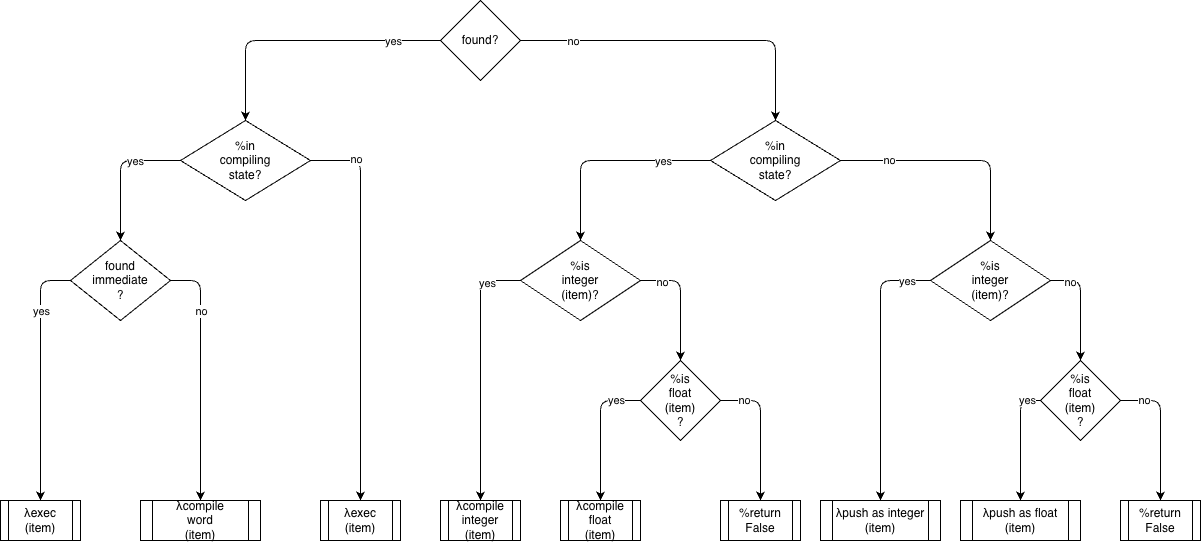

The diagram above was exported from draw.io. Its source (the exported page's mxGraphModel, read from the mxfile embedded in the PNG):
<mxGraphModel dx="1106" dy="753" grid="1" gridSize="10" guides="1" tooltips="1" connect="1" arrows="1" fold="1" page="1" pageScale="1" pageWidth="1100" pageHeight="850" math="0" shadow="0">
  <root>
    <mxCell id="0" />
    <mxCell id="1" parent="0" />
    <mxCell id="zTViIhP_tUskBqKQNT3X-1" edge="1" parent="1" source="zTViIhP_tUskBqKQNT3X-5" style="edgeStyle=orthogonalEdgeStyle;rounded=1;orthogonalLoop=1;jettySize=auto;html=1;exitX=0;exitY=0.5;exitDx=0;exitDy=0;entryX=0.5;entryY=0;entryDx=0;entryDy=0;curved=0;" target="zTViIhP_tUskBqKQNT3X-10">
      <mxGeometry relative="1" as="geometry" />
    </mxCell>
    <mxCell id="zTViIhP_tUskBqKQNT3X-2" connectable="0" parent="zTViIhP_tUskBqKQNT3X-1" style="edgeLabel;html=1;align=center;verticalAlign=middle;resizable=0;points=[];fontFamily=Helvetica;fontSize=11;fontColor=default;labelBackgroundColor=default;" value="yes" vertex="1">
      <mxGeometry relative="1" x="-0.18" y="-3" as="geometry">
        <mxPoint x="65" y="3" as="offset" />
      </mxGeometry>
    </mxCell>
    <mxCell id="zTViIhP_tUskBqKQNT3X-3" edge="1" parent="1" source="zTViIhP_tUskBqKQNT3X-5" style="edgeStyle=orthogonalEdgeStyle;rounded=1;orthogonalLoop=1;jettySize=auto;html=1;exitX=1;exitY=0.5;exitDx=0;exitDy=0;curved=0;" target="zTViIhP_tUskBqKQNT3X-15">
      <mxGeometry relative="1" as="geometry" />
    </mxCell>
    <mxCell id="zTViIhP_tUskBqKQNT3X-4" connectable="0" parent="zTViIhP_tUskBqKQNT3X-3" style="edgeLabel;html=1;align=center;verticalAlign=middle;resizable=0;points=[];fontFamily=Helvetica;fontSize=11;fontColor=default;labelBackgroundColor=default;" value="no" vertex="1">
      <mxGeometry relative="1" x="-0.69" as="geometry">
        <mxPoint as="offset" />
      </mxGeometry>
    </mxCell>
    <mxCell id="zTViIhP_tUskBqKQNT3X-5" parent="1" style="rhombus;whiteSpace=wrap;html=1;" value="found?" vertex="1">
      <mxGeometry height="80" width="80" x="450" y="20" as="geometry" />
    </mxCell>
    <mxCell id="zTViIhP_tUskBqKQNT3X-6" edge="1" parent="1" source="zTViIhP_tUskBqKQNT3X-10" style="edgeStyle=orthogonalEdgeStyle;shape=connector;curved=0;rounded=1;orthogonalLoop=1;jettySize=auto;html=1;exitX=0;exitY=0.5;exitDx=0;exitDy=0;entryX=0.5;entryY=0;entryDx=0;entryDy=0;strokeColor=default;align=center;verticalAlign=middle;fontFamily=Helvetica;fontSize=11;fontColor=default;labelBackgroundColor=default;endArrow=classic;" target="zTViIhP_tUskBqKQNT3X-20">
      <mxGeometry relative="1" as="geometry" />
    </mxCell>
    <mxCell id="zTViIhP_tUskBqKQNT3X-7" connectable="0" parent="zTViIhP_tUskBqKQNT3X-6" style="edgeLabel;html=1;align=center;verticalAlign=middle;resizable=0;points=[];fontFamily=Helvetica;fontSize=11;fontColor=default;labelBackgroundColor=default;" value="yes" vertex="1">
      <mxGeometry relative="1" x="-0.3375" as="geometry">
        <mxPoint as="offset" />
      </mxGeometry>
    </mxCell>
    <mxCell id="zTViIhP_tUskBqKQNT3X-8" edge="1" parent="1" source="zTViIhP_tUskBqKQNT3X-10" style="edgeStyle=orthogonalEdgeStyle;shape=connector;curved=0;rounded=1;orthogonalLoop=1;jettySize=auto;html=1;exitX=1;exitY=0.5;exitDx=0;exitDy=0;entryX=0.5;entryY=0;entryDx=0;entryDy=0;strokeColor=default;align=center;verticalAlign=middle;fontFamily=Helvetica;fontSize=11;fontColor=default;labelBackgroundColor=default;endArrow=classic;" target="dRkQnjKu9n-pmXYVSlKa-3">
      <mxGeometry relative="1" as="geometry" />
    </mxCell>
    <mxCell id="zTViIhP_tUskBqKQNT3X-9" connectable="0" parent="zTViIhP_tUskBqKQNT3X-8" style="edgeLabel;html=1;align=center;verticalAlign=middle;resizable=0;points=[];fontFamily=Helvetica;fontSize=11;fontColor=default;labelBackgroundColor=default;" value="no" vertex="1">
      <mxGeometry relative="1" x="-0.7714" y="2" as="geometry">
        <mxPoint as="offset" />
      </mxGeometry>
    </mxCell>
    <mxCell id="zTViIhP_tUskBqKQNT3X-10" parent="1" style="rhombus;whiteSpace=wrap;html=1;" value="%in&lt;div&gt;compiling&lt;/div&gt;&lt;div&gt;state?&lt;/div&gt;" vertex="1">
      <mxGeometry height="80" width="130" x="190" y="140" as="geometry" />
    </mxCell>
    <mxCell id="zTViIhP_tUskBqKQNT3X-11" edge="1" parent="1" source="zTViIhP_tUskBqKQNT3X-15" style="edgeStyle=orthogonalEdgeStyle;shape=connector;curved=0;rounded=1;orthogonalLoop=1;jettySize=auto;html=1;exitX=1;exitY=0.5;exitDx=0;exitDy=0;entryX=0.5;entryY=0;entryDx=0;entryDy=0;strokeColor=default;align=center;verticalAlign=middle;fontFamily=Helvetica;fontSize=11;fontColor=default;labelBackgroundColor=default;endArrow=classic;" target="zTViIhP_tUskBqKQNT3X-28">
      <mxGeometry relative="1" as="geometry" />
    </mxCell>
    <mxCell id="zTViIhP_tUskBqKQNT3X-12" connectable="0" parent="zTViIhP_tUskBqKQNT3X-11" style="edgeLabel;html=1;align=center;verticalAlign=middle;resizable=0;points=[];fontFamily=Helvetica;fontSize=11;fontColor=default;labelBackgroundColor=default;" value="no" vertex="1">
      <mxGeometry relative="1" x="-0.5833" y="1" as="geometry">
        <mxPoint as="offset" />
      </mxGeometry>
    </mxCell>
    <mxCell id="zTViIhP_tUskBqKQNT3X-13" edge="1" parent="1" source="zTViIhP_tUskBqKQNT3X-15" style="edgeStyle=orthogonalEdgeStyle;shape=connector;curved=0;rounded=1;orthogonalLoop=1;jettySize=auto;html=1;exitX=0;exitY=0.5;exitDx=0;exitDy=0;entryX=0.5;entryY=0;entryDx=0;entryDy=0;strokeColor=default;align=center;verticalAlign=middle;fontFamily=Helvetica;fontSize=11;fontColor=default;labelBackgroundColor=default;endArrow=classic;" target="zTViIhP_tUskBqKQNT3X-41">
      <mxGeometry relative="1" as="geometry" />
    </mxCell>
    <mxCell id="zTViIhP_tUskBqKQNT3X-14" connectable="0" parent="zTViIhP_tUskBqKQNT3X-13" style="edgeLabel;html=1;align=center;verticalAlign=middle;resizable=0;points=[];fontFamily=Helvetica;fontSize=11;fontColor=default;labelBackgroundColor=default;" value="yes" vertex="1">
      <mxGeometry relative="1" x="-0.54" as="geometry">
        <mxPoint as="offset" />
      </mxGeometry>
    </mxCell>
    <mxCell id="zTViIhP_tUskBqKQNT3X-15" parent="1" style="rhombus;whiteSpace=wrap;html=1;" value="%in&lt;div&gt;compiling&lt;/div&gt;&lt;div&gt;state?&lt;/div&gt;" vertex="1">
      <mxGeometry height="80" width="130" x="720" y="140" as="geometry" />
    </mxCell>
    <mxCell id="zTViIhP_tUskBqKQNT3X-16" edge="1" parent="1" source="zTViIhP_tUskBqKQNT3X-20" style="edgeStyle=orthogonalEdgeStyle;shape=connector;curved=0;rounded=1;orthogonalLoop=1;jettySize=auto;html=1;exitX=0;exitY=0.5;exitDx=0;exitDy=0;entryX=0.5;entryY=0;entryDx=0;entryDy=0;strokeColor=default;align=center;verticalAlign=middle;fontFamily=Helvetica;fontSize=11;fontColor=default;labelBackgroundColor=default;endArrow=classic;" target="dRkQnjKu9n-pmXYVSlKa-1">
      <mxGeometry relative="1" as="geometry" />
    </mxCell>
    <mxCell id="zTViIhP_tUskBqKQNT3X-17" connectable="0" parent="zTViIhP_tUskBqKQNT3X-16" style="edgeLabel;html=1;align=center;verticalAlign=middle;resizable=0;points=[];fontFamily=Helvetica;fontSize=11;fontColor=default;labelBackgroundColor=default;" value="yes" vertex="1">
      <mxGeometry relative="1" x="-0.625" y="-2" as="geometry">
        <mxPoint x="2" y="13" as="offset" />
      </mxGeometry>
    </mxCell>
    <mxCell id="zTViIhP_tUskBqKQNT3X-18" edge="1" parent="1" source="zTViIhP_tUskBqKQNT3X-20" style="edgeStyle=orthogonalEdgeStyle;shape=connector;curved=0;rounded=1;orthogonalLoop=1;jettySize=auto;html=1;entryX=0.5;entryY=0;entryDx=0;entryDy=0;strokeColor=default;align=center;verticalAlign=middle;fontFamily=Helvetica;fontSize=11;fontColor=default;labelBackgroundColor=default;endArrow=classic;exitX=1;exitY=0.5;exitDx=0;exitDy=0;" target="dRkQnjKu9n-pmXYVSlKa-2">
      <mxGeometry relative="1" as="geometry" />
    </mxCell>
    <mxCell id="zTViIhP_tUskBqKQNT3X-19" connectable="0" parent="zTViIhP_tUskBqKQNT3X-18" style="edgeLabel;html=1;align=center;verticalAlign=middle;resizable=0;points=[];fontFamily=Helvetica;fontSize=11;fontColor=default;labelBackgroundColor=default;" value="no" vertex="1">
      <mxGeometry relative="1" x="-0.8667" y="1" as="geometry">
        <mxPoint x="13" y="31" as="offset" />
      </mxGeometry>
    </mxCell>
    <mxCell id="zTViIhP_tUskBqKQNT3X-20" parent="1" style="rhombus;whiteSpace=wrap;html=1;" value="found&lt;div&gt;immediate&lt;/div&gt;&lt;div&gt;?&lt;/div&gt;" vertex="1">
      <mxGeometry height="80" width="100" x="80" y="260" as="geometry" />
    </mxCell>
    <mxCell id="zTViIhP_tUskBqKQNT3X-24" edge="1" parent="1" source="zTViIhP_tUskBqKQNT3X-28" style="edgeStyle=orthogonalEdgeStyle;shape=connector;curved=0;rounded=1;orthogonalLoop=1;jettySize=auto;html=1;exitX=1;exitY=0.5;exitDx=0;exitDy=0;entryX=0.5;entryY=0;entryDx=0;entryDy=0;strokeColor=default;align=center;verticalAlign=middle;fontFamily=Helvetica;fontSize=11;fontColor=default;labelBackgroundColor=default;endArrow=classic;" target="zTViIhP_tUskBqKQNT3X-33">
      <mxGeometry relative="1" as="geometry" />
    </mxCell>
    <mxCell id="zTViIhP_tUskBqKQNT3X-25" connectable="0" parent="zTViIhP_tUskBqKQNT3X-24" style="edgeLabel;html=1;align=center;verticalAlign=middle;resizable=0;points=[];fontFamily=Helvetica;fontSize=11;fontColor=default;labelBackgroundColor=default;" value="no" vertex="1">
      <mxGeometry relative="1" x="-0.65" y="-1" as="geometry">
        <mxPoint as="offset" />
      </mxGeometry>
    </mxCell>
    <mxCell id="zTViIhP_tUskBqKQNT3X-26" edge="1" parent="1" source="zTViIhP_tUskBqKQNT3X-28" style="edgeStyle=orthogonalEdgeStyle;shape=connector;curved=0;rounded=1;orthogonalLoop=1;jettySize=auto;html=1;exitX=0;exitY=0.5;exitDx=0;exitDy=0;strokeColor=default;align=center;verticalAlign=middle;fontFamily=Helvetica;fontSize=11;fontColor=default;labelBackgroundColor=default;endArrow=classic;entryX=0.5;entryY=0;entryDx=0;entryDy=0;" target="dRkQnjKu9n-pmXYVSlKa-7">
      <mxGeometry relative="1" as="geometry" />
    </mxCell>
    <mxCell id="zTViIhP_tUskBqKQNT3X-27" connectable="0" parent="zTViIhP_tUskBqKQNT3X-26" style="edgeLabel;html=1;align=center;verticalAlign=middle;resizable=0;points=[];fontFamily=Helvetica;fontSize=11;fontColor=default;labelBackgroundColor=default;" value="yes" vertex="1">
      <mxGeometry relative="1" x="-0.7357" y="2" as="geometry">
        <mxPoint x="12" y="-2" as="offset" />
      </mxGeometry>
    </mxCell>
    <mxCell id="zTViIhP_tUskBqKQNT3X-28" parent="1" style="rhombus;whiteSpace=wrap;html=1;" value="%is&lt;div&gt;integer&lt;div&gt;(item)?&lt;/div&gt;&lt;/div&gt;" vertex="1">
      <mxGeometry height="80" width="120" x="940" y="260" as="geometry" />
    </mxCell>
    <mxCell id="zTViIhP_tUskBqKQNT3X-29" edge="1" parent="1" source="zTViIhP_tUskBqKQNT3X-33" style="edgeStyle=orthogonalEdgeStyle;shape=connector;curved=0;rounded=1;orthogonalLoop=1;jettySize=auto;html=1;exitX=1;exitY=0.5;exitDx=0;exitDy=0;entryX=0.5;entryY=0;entryDx=0;entryDy=0;strokeColor=default;align=center;verticalAlign=middle;fontFamily=Helvetica;fontSize=11;fontColor=default;labelBackgroundColor=default;endArrow=classic;" target="dRkQnjKu9n-pmXYVSlKa-9">
      <mxGeometry relative="1" as="geometry" />
    </mxCell>
    <mxCell id="zTViIhP_tUskBqKQNT3X-30" connectable="0" parent="zTViIhP_tUskBqKQNT3X-29" style="edgeLabel;html=1;align=center;verticalAlign=middle;resizable=0;points=[];fontFamily=Helvetica;fontSize=11;fontColor=default;labelBackgroundColor=default;" value="no" vertex="1">
      <mxGeometry relative="1" x="-0.6667" y="1" as="geometry">
        <mxPoint as="offset" />
      </mxGeometry>
    </mxCell>
    <mxCell id="zTViIhP_tUskBqKQNT3X-31" edge="1" parent="1" source="zTViIhP_tUskBqKQNT3X-33" style="edgeStyle=orthogonalEdgeStyle;shape=connector;curved=0;rounded=1;orthogonalLoop=1;jettySize=auto;html=1;exitX=0;exitY=0.5;exitDx=0;exitDy=0;entryX=0.5;entryY=0;entryDx=0;entryDy=0;strokeColor=default;align=center;verticalAlign=middle;fontFamily=Helvetica;fontSize=11;fontColor=default;labelBackgroundColor=default;endArrow=classic;" target="dRkQnjKu9n-pmXYVSlKa-8">
      <mxGeometry relative="1" as="geometry" />
    </mxCell>
    <mxCell id="zTViIhP_tUskBqKQNT3X-32" connectable="0" parent="zTViIhP_tUskBqKQNT3X-31" style="edgeLabel;html=1;align=center;verticalAlign=middle;resizable=0;points=[];fontFamily=Helvetica;fontSize=11;fontColor=default;labelBackgroundColor=default;" value="yes" vertex="1">
      <mxGeometry relative="1" x="-0.7667" y="-1" as="geometry">
        <mxPoint as="offset" />
      </mxGeometry>
    </mxCell>
    <mxCell id="zTViIhP_tUskBqKQNT3X-33" parent="1" style="rhombus;whiteSpace=wrap;html=1;" value="%is&lt;div&gt;float&lt;/div&gt;&lt;div&gt;(item)&lt;/div&gt;&lt;div&gt;?&lt;/div&gt;" vertex="1">
      <mxGeometry height="80" width="80" x="1050" y="380" as="geometry" />
    </mxCell>
    <mxCell id="zTViIhP_tUskBqKQNT3X-37" edge="1" parent="1" source="zTViIhP_tUskBqKQNT3X-41" style="edgeStyle=orthogonalEdgeStyle;shape=connector;curved=0;rounded=1;orthogonalLoop=1;jettySize=auto;html=1;exitX=1;exitY=0.5;exitDx=0;exitDy=0;entryX=0.5;entryY=0;entryDx=0;entryDy=0;strokeColor=default;align=center;verticalAlign=middle;fontFamily=Helvetica;fontSize=11;fontColor=default;labelBackgroundColor=default;endArrow=classic;" target="zTViIhP_tUskBqKQNT3X-46">
      <mxGeometry relative="1" as="geometry" />
    </mxCell>
    <mxCell id="zTViIhP_tUskBqKQNT3X-38" connectable="0" parent="zTViIhP_tUskBqKQNT3X-37" style="edgeLabel;html=1;align=center;verticalAlign=middle;resizable=0;points=[];fontFamily=Helvetica;fontSize=11;fontColor=default;labelBackgroundColor=default;" value="no" vertex="1">
      <mxGeometry relative="1" x="-0.65" y="-1" as="geometry">
        <mxPoint as="offset" />
      </mxGeometry>
    </mxCell>
    <mxCell id="zTViIhP_tUskBqKQNT3X-39" edge="1" parent="1" source="zTViIhP_tUskBqKQNT3X-41" style="edgeStyle=orthogonalEdgeStyle;shape=connector;curved=0;rounded=1;orthogonalLoop=1;jettySize=auto;html=1;exitX=0;exitY=0.5;exitDx=0;exitDy=0;strokeColor=default;align=center;verticalAlign=middle;fontFamily=Helvetica;fontSize=11;fontColor=default;labelBackgroundColor=default;endArrow=classic;entryX=0.5;entryY=0;entryDx=0;entryDy=0;" target="dRkQnjKu9n-pmXYVSlKa-4">
      <mxGeometry relative="1" as="geometry" />
    </mxCell>
    <mxCell id="zTViIhP_tUskBqKQNT3X-40" connectable="0" parent="zTViIhP_tUskBqKQNT3X-39" style="edgeLabel;html=1;align=center;verticalAlign=middle;resizable=0;points=[];fontFamily=Helvetica;fontSize=11;fontColor=default;labelBackgroundColor=default;" value="yes" vertex="1">
      <mxGeometry relative="1" x="-0.7357" y="2" as="geometry">
        <mxPoint as="offset" />
      </mxGeometry>
    </mxCell>
    <mxCell id="zTViIhP_tUskBqKQNT3X-41" parent="1" style="rhombus;whiteSpace=wrap;html=1;" value="%is&lt;div&gt;integer&lt;div&gt;(item)&lt;span style=&quot;background-color: transparent; color: light-dark(rgb(0, 0, 0), rgb(255, 255, 255));&quot;&gt;?&lt;/span&gt;&lt;/div&gt;&lt;/div&gt;" vertex="1">
      <mxGeometry height="80" width="120" x="530" y="260" as="geometry" />
    </mxCell>
    <mxCell id="zTViIhP_tUskBqKQNT3X-42" edge="1" parent="1" source="zTViIhP_tUskBqKQNT3X-46" style="edgeStyle=orthogonalEdgeStyle;shape=connector;curved=0;rounded=1;orthogonalLoop=1;jettySize=auto;html=1;exitX=1;exitY=0.5;exitDx=0;exitDy=0;entryX=0.5;entryY=0;entryDx=0;entryDy=0;strokeColor=default;align=center;verticalAlign=middle;fontFamily=Helvetica;fontSize=11;fontColor=default;labelBackgroundColor=default;endArrow=classic;" target="dRkQnjKu9n-pmXYVSlKa-6">
      <mxGeometry relative="1" as="geometry" />
    </mxCell>
    <mxCell id="zTViIhP_tUskBqKQNT3X-43" connectable="0" parent="zTViIhP_tUskBqKQNT3X-42" style="edgeLabel;html=1;align=center;verticalAlign=middle;resizable=0;points=[];fontFamily=Helvetica;fontSize=11;fontColor=default;labelBackgroundColor=default;" value="no" vertex="1">
      <mxGeometry relative="1" x="-0.6667" y="1" as="geometry">
        <mxPoint as="offset" />
      </mxGeometry>
    </mxCell>
    <mxCell id="zTViIhP_tUskBqKQNT3X-44" edge="1" parent="1" source="zTViIhP_tUskBqKQNT3X-46" style="edgeStyle=orthogonalEdgeStyle;shape=connector;curved=0;rounded=1;orthogonalLoop=1;jettySize=auto;html=1;exitX=0;exitY=0.5;exitDx=0;exitDy=0;entryX=0.5;entryY=0;entryDx=0;entryDy=0;strokeColor=default;align=center;verticalAlign=middle;fontFamily=Helvetica;fontSize=11;fontColor=default;labelBackgroundColor=default;endArrow=classic;" target="dRkQnjKu9n-pmXYVSlKa-5">
      <mxGeometry relative="1" as="geometry" />
    </mxCell>
    <mxCell id="zTViIhP_tUskBqKQNT3X-45" connectable="0" parent="zTViIhP_tUskBqKQNT3X-44" style="edgeLabel;html=1;align=center;verticalAlign=middle;resizable=0;points=[];fontFamily=Helvetica;fontSize=11;fontColor=default;labelBackgroundColor=default;" value="yes" vertex="1">
      <mxGeometry relative="1" x="-0.65" y="-1" as="geometry">
        <mxPoint as="offset" />
      </mxGeometry>
    </mxCell>
    <mxCell id="zTViIhP_tUskBqKQNT3X-46" parent="1" style="rhombus;whiteSpace=wrap;html=1;" value="%is&lt;div&gt;float&lt;/div&gt;&lt;div&gt;(item)&lt;/div&gt;&lt;div&gt;?&lt;/div&gt;" vertex="1">
      <mxGeometry height="80" width="80" x="650" y="380" as="geometry" />
    </mxCell>
    <mxCell id="dRkQnjKu9n-pmXYVSlKa-1" parent="1" style="shape=process;whiteSpace=wrap;html=1;backgroundOutline=1;" value="λexec&lt;div&gt;(item)&lt;/div&gt;" vertex="1">
      <mxGeometry height="40" width="80" x="10" y="520" as="geometry" />
    </mxCell>
    <mxCell id="dRkQnjKu9n-pmXYVSlKa-2" parent="1" style="shape=process;whiteSpace=wrap;html=1;backgroundOutline=1;" value="λcompile&lt;div&gt;word&lt;/div&gt;&lt;div&gt;(item&lt;span style=&quot;background-color: transparent; color: light-dark(rgb(0, 0, 0), rgb(255, 255, 255));&quot;&gt;)&lt;/span&gt;&lt;/div&gt;" vertex="1">
      <mxGeometry height="40" width="120" x="150" y="520" as="geometry" />
    </mxCell>
    <mxCell id="dRkQnjKu9n-pmXYVSlKa-3" parent="1" style="shape=process;whiteSpace=wrap;html=1;backgroundOutline=1;" value="λexec&lt;div&gt;(item)&lt;/div&gt;" vertex="1">
      <mxGeometry height="40" width="80" x="330" y="520" as="geometry" />
    </mxCell>
    <mxCell id="dRkQnjKu9n-pmXYVSlKa-4" parent="1" style="shape=process;whiteSpace=wrap;html=1;backgroundOutline=1;" value="λcompile&lt;div&gt;integer&lt;/div&gt;&lt;div&gt;(item)&lt;/div&gt;" vertex="1">
      <mxGeometry height="40" width="80" x="450" y="520" as="geometry" />
    </mxCell>
    <mxCell id="dRkQnjKu9n-pmXYVSlKa-5" parent="1" style="shape=process;whiteSpace=wrap;html=1;backgroundOutline=1;" value="λcompile&lt;div&gt;float&lt;/div&gt;&lt;div&gt;(item)&lt;/div&gt;" vertex="1">
      <mxGeometry height="40" width="80" x="570" y="520" as="geometry" />
    </mxCell>
    <mxCell id="dRkQnjKu9n-pmXYVSlKa-6" parent="1" style="shape=process;whiteSpace=wrap;html=1;backgroundOutline=1;" value="%return False" vertex="1">
      <mxGeometry height="40" width="80" x="730" y="520" as="geometry" />
    </mxCell>
    <mxCell id="dRkQnjKu9n-pmXYVSlKa-7" parent="1" style="shape=process;whiteSpace=wrap;html=1;backgroundOutline=1;" value="λpush as integer&lt;div&gt;(item)&lt;/div&gt;" vertex="1">
      <mxGeometry height="40" width="120" x="830" y="520" as="geometry" />
    </mxCell>
    <mxCell id="dRkQnjKu9n-pmXYVSlKa-8" parent="1" style="shape=process;whiteSpace=wrap;html=1;backgroundOutline=1;" value="λpush as float&lt;div&gt;(item)&lt;/div&gt;" vertex="1">
      <mxGeometry height="40" width="120" x="970" y="520" as="geometry" />
    </mxCell>
    <mxCell id="dRkQnjKu9n-pmXYVSlKa-9" parent="1" style="shape=process;whiteSpace=wrap;html=1;backgroundOutline=1;" value="%return False" vertex="1">
      <mxGeometry height="40" width="80" x="1130" y="520" as="geometry" />
    </mxCell>
  </root>
</mxGraphModel>